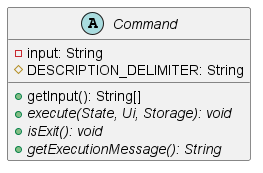

The diagram above was rendered by PlantUML. Its source (embedded in the PNG):
@startuml
'https://plantuml.com/sequence-diagram

abstract class Command {
    - input: String
    # DESCRIPTION_DELIMITER: String 
    
    + getInput(): String[]
    + {abstract} execute(State, Ui, Storage): void
    + {abstract} isExit(): void
    + {abstract} getExecutionMessage(): String
}
@enduml